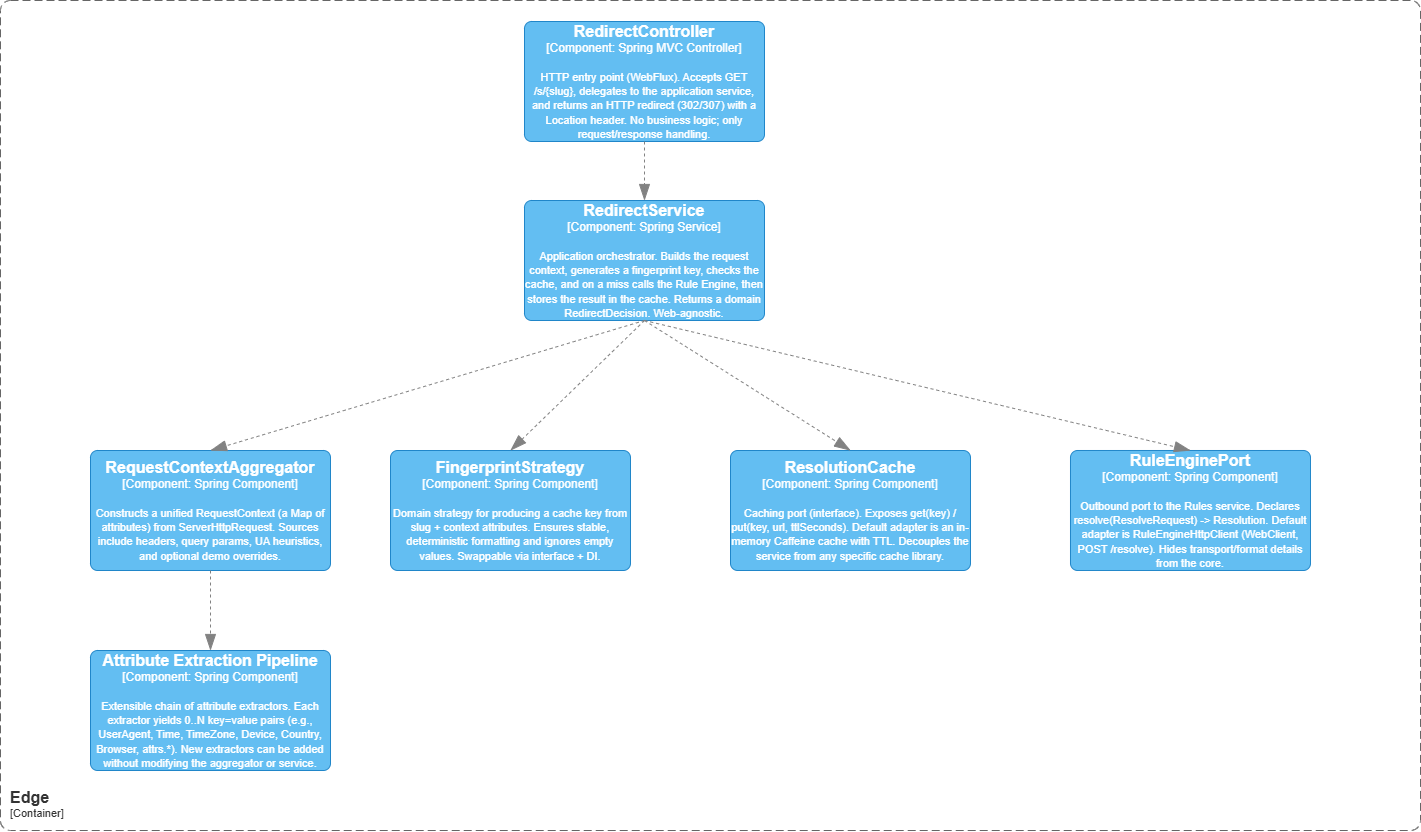

The diagram above was exported from draw.io. Its source (the exported page's mxGraphModel, read from the mxfile embedded in the PNG):
<mxGraphModel dx="1828" dy="1085" grid="1" gridSize="10" guides="1" tooltips="1" connect="1" arrows="1" fold="1" page="1" pageScale="1" pageWidth="827" pageHeight="1169" math="0" shadow="0">
  <root>
    <mxCell id="0" />
    <mxCell id="1" parent="0" />
    <object placeholders="1" c4Name="Edge" c4Type="ContainerScopeBoundary" c4Application="Container" label="&lt;font style=&quot;font-size: 16px&quot;&gt;&lt;b&gt;&lt;div style=&quot;text-align: left&quot;&gt;%c4Name%&lt;/div&gt;&lt;/b&gt;&lt;/font&gt;&lt;div style=&quot;text-align: left&quot;&gt;[%c4Application%]&lt;/div&gt;" id="YJN9Mj-JiPErxdMWdFf5-43">
      <mxCell style="rounded=1;fontSize=11;whiteSpace=wrap;html=1;dashed=1;arcSize=20;fillColor=none;strokeColor=#666666;fontColor=#333333;labelBackgroundColor=none;align=left;verticalAlign=bottom;labelBorderColor=none;spacingTop=0;spacing=10;dashPattern=8 4;metaEdit=1;rotatable=0;perimeter=rectanglePerimeter;noLabel=0;labelPadding=0;allowArrows=0;connectable=0;expand=0;recursiveResize=0;editable=1;pointerEvents=0;absoluteArcSize=1;points=[[0.25,0,0],[0.5,0,0],[0.75,0,0],[1,0.25,0],[1,0.5,0],[1,0.75,0],[0.75,1,0],[0.5,1,0],[0.25,1,0],[0,0.75,0],[0,0.5,0],[0,0.25,0]];" parent="1" vertex="1">
        <mxGeometry x="250" y="340" width="1420" height="830" as="geometry" />
      </mxCell>
    </object>
    <object placeholders="1" c4Name="RedirectController" c4Type="Component" c4Technology="Spring MVC Controller" c4Description="HTTP entry point (WebFlux). Accepts GET /s/{slug}, delegates to the application service, and returns an HTTP redirect (302/307) with a Location header. No business logic; only request/response handling." label="&lt;font style=&quot;font-size: 16px&quot;&gt;&lt;b&gt;%c4Name%&lt;/b&gt;&lt;/font&gt;&lt;div&gt;[%c4Type%: %c4Technology%]&lt;/div&gt;&lt;br&gt;&lt;div&gt;&lt;font style=&quot;font-size: 11px&quot;&gt;%c4Description%&lt;/font&gt;&lt;/div&gt;" id="YJN9Mj-JiPErxdMWdFf5-44">
      <mxCell style="rounded=1;whiteSpace=wrap;html=1;labelBackgroundColor=none;fillColor=#63BEF2;fontColor=#ffffff;align=center;arcSize=6;strokeColor=#2086C9;metaEdit=1;resizable=0;points=[[0.25,0,0],[0.5,0,0],[0.75,0,0],[1,0.25,0],[1,0.5,0],[1,0.75,0],[0.75,1,0],[0.5,1,0],[0.25,1,0],[0,0.75,0],[0,0.5,0],[0,0.25,0]];" parent="1" vertex="1">
        <mxGeometry x="774" y="361" width="240" height="120" as="geometry" />
      </mxCell>
    </object>
    <object placeholders="1" c4Name="RedirectService" c4Type="Component" c4Technology="Spring Service" c4Description="Application orchestrator. Builds the request context, generates a fingerprint key, checks the cache, and on a miss calls the Rule Engine, then stores the result in the cache. Returns a domain RedirectDecision. Web-agnostic." label="&lt;font style=&quot;font-size: 16px&quot;&gt;&lt;b&gt;%c4Name%&lt;/b&gt;&lt;/font&gt;&lt;div&gt;[%c4Type%: %c4Technology%]&lt;/div&gt;&lt;br&gt;&lt;div&gt;&lt;font style=&quot;font-size: 11px&quot;&gt;%c4Description%&lt;/font&gt;&lt;/div&gt;" id="YJN9Mj-JiPErxdMWdFf5-45">
      <mxCell style="rounded=1;whiteSpace=wrap;html=1;labelBackgroundColor=none;fillColor=#63BEF2;fontColor=#ffffff;align=center;arcSize=6;strokeColor=#2086C9;metaEdit=1;resizable=0;points=[[0.25,0,0],[0.5,0,0],[0.75,0,0],[1,0.25,0],[1,0.5,0],[1,0.75,0],[0.75,1,0],[0.5,1,0],[0.25,1,0],[0,0.75,0],[0,0.5,0],[0,0.25,0]];" parent="1" vertex="1">
        <mxGeometry x="774" y="540" width="240" height="120" as="geometry" />
      </mxCell>
    </object>
    <object placeholders="1" c4Name="RequestContextAggregator" c4Type="Component" c4Technology="Spring Component" c4Description="Constructs a unified RequestContext (a Map of attributes) from ServerHttpRequest. Sources include headers, query params, UA heuristics, and optional demo overrides." label="&lt;font style=&quot;font-size: 16px&quot;&gt;&lt;b&gt;%c4Name%&lt;/b&gt;&lt;/font&gt;&lt;div&gt;[%c4Type%: %c4Technology%]&lt;/div&gt;&lt;br&gt;&lt;div&gt;&lt;font style=&quot;font-size: 11px&quot;&gt;%c4Description%&lt;/font&gt;&lt;/div&gt;" id="YJN9Mj-JiPErxdMWdFf5-46">
      <mxCell style="rounded=1;whiteSpace=wrap;html=1;labelBackgroundColor=none;fillColor=#63BEF2;fontColor=#ffffff;align=center;arcSize=6;strokeColor=#2086C9;metaEdit=1;resizable=0;points=[[0.25,0,0],[0.5,0,0],[0.75,0,0],[1,0.25,0],[1,0.5,0],[1,0.75,0],[0.75,1,0],[0.5,1,0],[0.25,1,0],[0,0.75,0],[0,0.5,0],[0,0.25,0]];imageHeight=35;imageWidth=35;autosize=0;" parent="1" vertex="1">
        <mxGeometry x="340" y="790" width="240" height="120" as="geometry" />
      </mxCell>
    </object>
    <object placeholders="1" c4Name="FingerprintStrategy" c4Type="Component" c4Technology="Spring Component" c4Description="Domain strategy for producing a cache key from slug + context attributes. Ensures stable, deterministic formatting and ignores empty values. Swappable via interface + DI." label="&lt;font style=&quot;font-size: 16px&quot;&gt;&lt;b&gt;%c4Name%&lt;/b&gt;&lt;/font&gt;&lt;div&gt;[%c4Type%: %c4Technology%]&lt;/div&gt;&lt;br&gt;&lt;div&gt;&lt;font style=&quot;font-size: 11px&quot;&gt;%c4Description%&lt;/font&gt;&lt;/div&gt;" id="YJN9Mj-JiPErxdMWdFf5-47">
      <mxCell style="rounded=1;whiteSpace=wrap;html=1;labelBackgroundColor=none;fillColor=#63BEF2;fontColor=#ffffff;align=center;arcSize=6;strokeColor=#2086C9;metaEdit=1;resizable=0;points=[[0.25,0,0],[0.5,0,0],[0.75,0,0],[1,0.25,0],[1,0.5,0],[1,0.75,0],[0.75,1,0],[0.5,1,0],[0.25,1,0],[0,0.75,0],[0,0.5,0],[0,0.25,0]];" parent="1" vertex="1">
        <mxGeometry x="640" y="790" width="240" height="120" as="geometry" />
      </mxCell>
    </object>
    <object placeholders="1" c4Name="ResolutionCache" c4Type="Component" c4Technology="Spring Component" c4Description="Caching port (interface). Exposes get(key) / put(key, url, ttlSeconds). Default adapter is an in-memory Caffeine cache with TTL. Decouples the service from any specific cache library." label="&lt;font style=&quot;font-size: 16px&quot;&gt;&lt;b&gt;%c4Name%&lt;/b&gt;&lt;/font&gt;&lt;div&gt;[%c4Type%: %c4Technology%]&lt;/div&gt;&lt;br&gt;&lt;div&gt;&lt;font style=&quot;font-size: 11px&quot;&gt;%c4Description%&lt;/font&gt;&lt;/div&gt;" id="YJN9Mj-JiPErxdMWdFf5-48">
      <mxCell style="rounded=1;whiteSpace=wrap;html=1;labelBackgroundColor=none;fillColor=#63BEF2;fontColor=#ffffff;align=center;arcSize=6;strokeColor=#2086C9;metaEdit=1;resizable=0;points=[[0.25,0,0],[0.5,0,0],[0.75,0,0],[1,0.25,0],[1,0.5,0],[1,0.75,0],[0.75,1,0],[0.5,1,0],[0.25,1,0],[0,0.75,0],[0,0.5,0],[0,0.25,0]];" parent="1" vertex="1">
        <mxGeometry x="980" y="790" width="240" height="120" as="geometry" />
      </mxCell>
    </object>
    <object placeholders="1" c4Name="RuleEnginePort" c4Type="Component" c4Technology="Spring Component" c4Description="Outbound port to the Rules service. Declares resolve(ResolveRequest) -&gt; Resolution. Default adapter is RuleEngineHttpClient (WebClient, POST /resolve). Hides transport/format details from the core." label="&lt;font style=&quot;font-size: 16px&quot;&gt;&lt;b&gt;%c4Name%&lt;/b&gt;&lt;/font&gt;&lt;div&gt;[%c4Type%: %c4Technology%]&lt;/div&gt;&lt;br&gt;&lt;div&gt;&lt;font style=&quot;font-size: 11px&quot;&gt;%c4Description%&lt;/font&gt;&lt;/div&gt;" id="YJN9Mj-JiPErxdMWdFf5-49">
      <mxCell style="rounded=1;whiteSpace=wrap;html=1;labelBackgroundColor=none;fillColor=#63BEF2;fontColor=#ffffff;align=center;arcSize=6;strokeColor=#2086C9;metaEdit=1;resizable=0;points=[[0.25,0,0],[0.5,0,0],[0.75,0,0],[1,0.25,0],[1,0.5,0],[1,0.75,0],[0.75,1,0],[0.5,1,0],[0.25,1,0],[0,0.75,0],[0,0.5,0],[0,0.25,0]];" parent="1" vertex="1">
        <mxGeometry x="1320" y="790" width="240" height="120" as="geometry" />
      </mxCell>
    </object>
    <object placeholders="1" c4Type="Relationship" id="YJN9Mj-JiPErxdMWdFf5-51">
      <mxCell style="endArrow=blockThin;html=1;fontSize=10;fontColor=#404040;strokeWidth=1;endFill=1;strokeColor=#828282;elbow=vertical;metaEdit=1;endSize=14;startSize=14;jumpStyle=arc;jumpSize=16;rounded=0;edgeStyle=orthogonalEdgeStyle;exitX=0.5;exitY=1;exitDx=0;exitDy=0;exitPerimeter=0;dashed=1;" parent="1" source="YJN9Mj-JiPErxdMWdFf5-44" target="YJN9Mj-JiPErxdMWdFf5-45" edge="1">
        <mxGeometry width="240" relative="1" as="geometry">
          <mxPoint x="860" y="380" as="sourcePoint" />
          <mxPoint x="1100" y="380" as="targetPoint" />
        </mxGeometry>
      </mxCell>
    </object>
    <object placeholders="1" c4Type="Relationship" id="YJN9Mj-JiPErxdMWdFf5-52">
      <mxCell style="endArrow=blockThin;html=1;fontSize=10;fontColor=#404040;strokeWidth=1;endFill=1;strokeColor=#828282;elbow=vertical;metaEdit=1;endSize=14;startSize=14;jumpStyle=arc;jumpSize=16;rounded=0;exitX=0.5;exitY=1;exitDx=0;exitDy=0;exitPerimeter=0;dashed=1;entryX=0.5;entryY=0;entryDx=0;entryDy=0;entryPerimeter=0;" parent="1" source="YJN9Mj-JiPErxdMWdFf5-45" target="YJN9Mj-JiPErxdMWdFf5-46" edge="1">
        <mxGeometry width="240" relative="1" as="geometry">
          <mxPoint x="900" y="440" as="sourcePoint" />
          <mxPoint x="900" y="550" as="targetPoint" />
        </mxGeometry>
      </mxCell>
    </object>
    <object placeholders="1" c4Type="Relationship" id="YJN9Mj-JiPErxdMWdFf5-53">
      <mxCell style="endArrow=blockThin;html=1;fontSize=10;fontColor=#404040;strokeWidth=1;endFill=1;strokeColor=#828282;elbow=vertical;metaEdit=1;endSize=14;startSize=14;jumpStyle=arc;jumpSize=16;rounded=0;exitX=0.5;exitY=1;exitDx=0;exitDy=0;exitPerimeter=0;dashed=1;entryX=0.5;entryY=0;entryDx=0;entryDy=0;entryPerimeter=0;" parent="1" source="YJN9Mj-JiPErxdMWdFf5-45" target="YJN9Mj-JiPErxdMWdFf5-47" edge="1">
        <mxGeometry width="240" relative="1" as="geometry">
          <mxPoint x="900" y="670" as="sourcePoint" />
          <mxPoint x="570" y="770" as="targetPoint" />
        </mxGeometry>
      </mxCell>
    </object>
    <object placeholders="1" c4Type="Relationship" id="YJN9Mj-JiPErxdMWdFf5-54">
      <mxCell style="endArrow=blockThin;html=1;fontSize=10;fontColor=#404040;strokeWidth=1;endFill=1;strokeColor=#828282;elbow=vertical;metaEdit=1;endSize=14;startSize=14;jumpStyle=arc;jumpSize=16;rounded=0;exitX=0.5;exitY=1;exitDx=0;exitDy=0;exitPerimeter=0;dashed=1;entryX=0.5;entryY=0;entryDx=0;entryDy=0;entryPerimeter=0;" parent="1" source="YJN9Mj-JiPErxdMWdFf5-45" target="YJN9Mj-JiPErxdMWdFf5-48" edge="1">
        <mxGeometry width="240" relative="1" as="geometry">
          <mxPoint x="900" y="670" as="sourcePoint" />
          <mxPoint x="890" y="770" as="targetPoint" />
        </mxGeometry>
      </mxCell>
    </object>
    <object placeholders="1" c4Type="Relationship" id="YJN9Mj-JiPErxdMWdFf5-55">
      <mxCell style="endArrow=blockThin;html=1;fontSize=10;fontColor=#404040;strokeWidth=1;endFill=1;strokeColor=#828282;elbow=vertical;metaEdit=1;endSize=14;startSize=14;jumpStyle=arc;jumpSize=16;rounded=0;exitX=0.5;exitY=1;exitDx=0;exitDy=0;exitPerimeter=0;dashed=1;entryX=0.5;entryY=0;entryDx=0;entryDy=0;entryPerimeter=0;" parent="1" source="YJN9Mj-JiPErxdMWdFf5-45" target="YJN9Mj-JiPErxdMWdFf5-49" edge="1">
        <mxGeometry width="240" relative="1" as="geometry">
          <mxPoint x="900" y="670" as="sourcePoint" />
          <mxPoint x="1210" y="770" as="targetPoint" />
        </mxGeometry>
      </mxCell>
    </object>
    <object placeholders="1" c4Name="Attribute Extraction Pipeline" c4Type="Component" c4Technology="Spring Component" c4Description="Extensible chain of attribute extractors. Each extractor yields 0..N key=value pairs (e.g., UserAgent, Time, TimeZone, Device, Country, Browser, attrs.*). New extractors can be added without modifying the aggregator or service." label="&lt;font style=&quot;font-size: 16px&quot;&gt;&lt;b&gt;%c4Name%&lt;/b&gt;&lt;/font&gt;&lt;div&gt;[%c4Type%: %c4Technology%]&lt;/div&gt;&lt;br&gt;&lt;div&gt;&lt;font style=&quot;font-size: 11px&quot;&gt;%c4Description%&lt;/font&gt;&lt;/div&gt;" id="FHKoWZXxFU4RmKq4BU6U-1">
      <mxCell style="rounded=1;whiteSpace=wrap;html=1;labelBackgroundColor=none;fillColor=#63BEF2;fontColor=#ffffff;align=center;arcSize=6;strokeColor=#2086C9;metaEdit=1;resizable=0;points=[[0.25,0,0],[0.5,0,0],[0.75,0,0],[1,0.25,0],[1,0.5,0],[1,0.75,0],[0.75,1,0],[0.5,1,0],[0.25,1,0],[0,0.75,0],[0,0.5,0],[0,0.25,0]];" parent="1" vertex="1">
        <mxGeometry x="340" y="990" width="240" height="120" as="geometry" />
      </mxCell>
    </object>
    <object placeholders="1" c4Type="Relationship" id="FHKoWZXxFU4RmKq4BU6U-2">
      <mxCell style="endArrow=blockThin;html=1;fontSize=10;fontColor=#404040;strokeWidth=1;endFill=1;strokeColor=#828282;elbow=vertical;metaEdit=1;endSize=14;startSize=14;jumpStyle=arc;jumpSize=16;rounded=0;exitX=0.5;exitY=1;exitDx=0;exitDy=0;exitPerimeter=0;dashed=1;entryX=0.5;entryY=0;entryDx=0;entryDy=0;entryPerimeter=0;" parent="1" source="YJN9Mj-JiPErxdMWdFf5-46" target="FHKoWZXxFU4RmKq4BU6U-1" edge="1">
        <mxGeometry width="240" relative="1" as="geometry">
          <mxPoint x="904" y="670" as="sourcePoint" />
          <mxPoint x="470" y="800" as="targetPoint" />
        </mxGeometry>
      </mxCell>
    </object>
  </root>
</mxGraphModel>